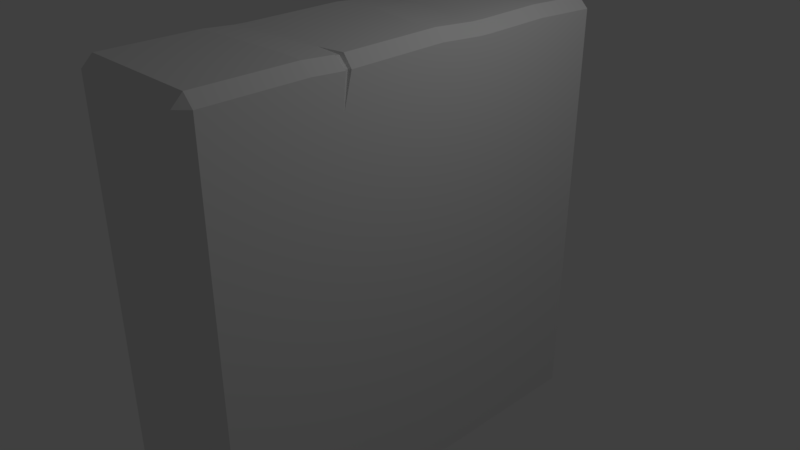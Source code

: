 # Source: Wall.blend  (saved by Blender 2.79.0; exported with 4.5.12 LTS)
import bpy
from mathutils import Matrix  # noqa: F401  (used for matrix-valued properties, if any)

bpy.ops.wm.read_factory_settings(use_empty=True)
scene = bpy.context.scene
scene.name = 'Scene'

# ---- collections
col_collection_1 = bpy.data.collections.new('Collection 1'); scene.collection.children.link(col_collection_1)

# ---- materials (node trees are filled in below, after node groups)
mat_material = bpy.data.materials.new('Material')
mat_material.alpha_threshold = 0.0
mat_material.use_transparent_shadow = False
mat_material.roughness = 0.5
mat_material.line_color = (0.0, 0.0, 0.0, 1.0)

# ---- material node trees

# ---- world
world_world = bpy.data.worlds.new('World'); scene.world = world_world
world_world.color = (0.05088, 0.05088, 0.05088)
world_world.use_sun_shadow = False
world_world.sun_shadow_jitter_overblur = 0.0
world_world.cycles.sampling_method = 'MANUAL'

# ---- cameras
cam_camera = bpy.data.cameras.new('Camera')
cam_camera.clip_end = 100.0
cam_camera.lens = 35.0
cam_camera.sensor_width = 32.0
cam_camera.sensor_height = 18.0
cam_camera.ortho_scale = 7.314
cam_camera.dof.focus_distance = 0.0
cam_camera.dof.aperture_fstop = 128.0

# ---- lights
light_lamp = bpy.data.lights.new('Lamp', 'POINT')
light_lamp.transmission_factor = 0.0
light_lamp.cutoff_distance = 30.0
light_lamp.energy = 100.0
light_lamp.shadow_buffer_clip_start = 1.001
light_lamp.shadow_soft_size = 0.1
light_lamp.shadow_maximum_resolution = 0.006
light_lamp.use_absolute_resolution = True

# ---- meshes
me_cube = bpy.data.meshes.new('Cube')
me_cube.from_pydata([(1.0, 2.86, -2.86), (0.86, 2.86, -3.0), (0.86, 3.0, -2.86), (1.0, -2.86, -2.86), (0.86, -3.0, -2.86), (0.86, -2.86, -3.0), (-0.86, -3.0, -2.86), (-1.0, -2.86, -2.86), (-0.86, -2.86, -3.0), (-0.86, 3.0, -2.86), (-0.86, 2.86, -3.0), (-1.0, 2.86, -2.86), (0.86, 3.0, 2.86), (0.86, 2.86, 3.0), (1.0, 2.86, 2.86), (0.86, -3.0, 2.86), (1.0, -2.86, 2.86), (0.86, -2.86, 3.0), (-1.0, -2.86, 2.86), (-0.86, -3.0, 2.86), (-0.86, -2.86, 3.0), (-1.0, 2.86, 2.86), (-0.86, 2.86, 3.0), (-0.86, 3.0, 2.86), (1.0, -1.138, -2.86), (0.86, -1.138, -3.0), (-1.0, -1.138, -2.86), (-0.86, -1.138, -3.0), (0.8216, -1.124, 2.974), (0.9616, -1.113, 2.86), (-0.86, -1.138, 3.0), (-1.0, -1.138, 2.86), (0.86, -1.05, -3.0), (-1.0, -1.05, -2.86), (0.9616, -1.075, 2.86), (-0.86, -1.05, 3.0), (1.0, -1.05, -2.86), (-0.86, -1.05, -3.0), (0.8216, -1.064, 2.974), (-1.0, -1.05, 2.86), (0.86, 3.0, 2.443), (1.0, 2.86, 2.443), (1.0, -2.86, 2.443), (0.86, -3.0, 2.443), (-0.86, -3.0, 2.443), (-1.0, -2.86, 2.443), (-1.0, 2.86, 2.443), (-0.86, 3.0, 2.443), (1.0, -1.178, 2.443), (-1.0, -1.138, 2.443), (1.0, -1.172, 2.443), (-1.0, -1.05, 2.443), (1.0, -1.18, -2.86), (-0.86, -1.18, -3.0), (0.86, -1.152, 3.0), (-1.0, -1.18, 2.86), (0.86, -1.18, -3.0), (-1.0, -1.18, -2.86), (1.0, -1.131, 2.86), (-0.86, -1.18, 3.0), (-1.0, -1.18, 2.443), (1.0, -1.186, 2.443), (0.86, -1.008, -3.0), (-1.0, -1.008, -2.86), (1.0, -1.057, 2.86), (-0.86, -1.008, 3.0), (1.0, -1.008, -2.86), (-0.86, -1.008, -3.0), (0.86, -1.037, 3.0), (-1.0, -1.008, 2.86), (1.0, -1.163, 2.443), (-1.0, -1.008, 2.443), (0.5382, 2.86, -3.0), (0.5382, 3.0, -2.86), (0.5382, -3.0, -2.86), (0.5382, -2.86, -3.0), (0.5382, 3.0, 2.86), (0.5382, 2.86, 3.0), (0.5382, -2.86, 3.0), (0.5382, -3.0, 2.86), (0.507, -1.102, 3.0), (0.5382, -1.138, -3.0), (0.5382, -1.05, -3.0), (0.507, -1.086, 3.0), (0.5382, -3.0, 2.443), (0.5382, 3.0, 2.443), (0.5382, -1.11, 3.0), (0.5382, -1.18, -3.0), (0.5382, -1.079, 3.0), (0.5382, -1.008, -3.0), (0.86, 1.004, -3.0), (-1.0, 1.004, -2.86), (1.0, 0.9804, 2.86), (-0.8067, 0.9753, 2.959), (-1.0, 0.7802, 2.443), (1.0, 1.004, -2.86), (-0.86, 1.004, -3.0), (0.86, 0.9903, 3.0), (-0.9467, 0.8747, 2.819), (1.0, 0.9298, 2.443), (0.5382, 1.004, -3.0), (0.5382, 0.9702, 3.0), (1.0, 0.9175, -2.86), (-0.86, 0.9175, -3.0), (0.86, 0.9033, 3.0), (-0.9467, 0.8442, 2.819), (1.0, 0.8399, 2.443), (0.5382, 0.8822, 3.0), (0.86, 0.9175, -3.0), (-1.0, 0.9175, -2.86), (1.0, 0.8929, 2.86), (-0.8067, 0.9448, 2.959), (-1.0, 0.7621, 2.443), (0.5382, 0.9175, -3.0), (0.86, 1.047, -3.0), (-1.0, 1.048, -2.86), (1.0, 1.025, 2.86), (-0.86, 1.006, 3.0), (-1.0, 0.7894, 2.443), (0.5382, 1.047, -3.0), (1.0, 1.047, -2.86), (-0.86, 1.048, -3.0), (0.86, 1.034, 3.0), (-1.0, 0.905, 2.86), (1.0, 0.9752, 2.443), (0.5382, 1.015, 3.0), (1.0, 0.87, -2.86), (-0.86, 0.87, -3.0), (0.86, 0.8555, 3.0), (-1.0, 0.8049, 2.86), (1.0, 0.7906, 2.443), (0.5382, 0.8339, 3.0), (0.86, 0.87, -3.0), (-1.0, 0.87, -2.86), (1.0, 0.8449, 2.86), (-0.86, 0.9055, 3.0), (-1.0, 0.7522, 2.443), (0.5382, 0.87, -3.0), (-0.2955, 2.86, -3.0), (-0.2955, -3.0, -2.86), (-0.2955, 3.0, 2.86), (-0.2955, -2.86, 3.0), (-0.2955, -1.138, -3.0), (-0.2955, -1.05, -3.0), (-0.2955, -3.0, 2.443), (-0.2955, 3.0, 2.443), (-0.2955, -1.18, -3.0), (-0.2955, -1.008, -3.0), (-0.2955, 3.0, -2.86), (-0.2955, -2.86, -3.0), (-0.2955, 2.86, 3.0), (-0.2955, -3.0, 2.86), (-0.3081, -1.124, 3.0), (-0.3081, -1.064, 3.0), (-0.2955, -1.152, 3.0), (-0.2955, -1.037, 3.0), (-0.2955, 1.004, -3.0), (-0.2751, 1.099, 3.0), (-0.2955, 0.9175, -3.0), (-0.2751, 1.081, 3.0), (-0.2955, 1.107, 3.0), (-0.2955, 1.047, -3.0), (-0.2955, 0.87, -3.0), (-0.2955, 1.072, 3.0), (1.0, -1.598, -2.86), (-0.86, -1.598, -3.0), (0.86, -1.576, 3.024), (-1.0, -1.598, 2.884), (1.0, -1.602, 2.443), (0.86, -1.598, -3.0), (-1.0, -1.598, -2.86), (1.0, -1.561, 2.884), (-0.86, -1.598, 3.024), (-1.0, -1.598, 2.443), (0.5382, -1.545, 3.024), (0.5382, -1.598, -3.0), (-0.2955, -1.576, 3.024), (-0.2955, -1.598, -3.0), (1.0, 0.2779, -2.86), (-0.86, 0.2779, -3.0), (0.86, 0.2591, 3.036), (-1.0, 0.2333, 2.896), (1.0, 0.1749, 2.443), (0.5382, 0.231, 3.036), (0.86, 0.2779, -3.0), (-1.0, 0.2779, -2.86), (1.0, 0.2453, 2.896), (-0.86, 0.3022, 3.036), (-1.0, 0.1972, 2.443), (0.5382, 0.2779, -3.0), (-0.2955, 0.2779, -3.0), (-0.2955, 0.4072, 3.036), (0.86, 1.954, -3.0), (-1.0, 1.954, -2.86), (1.0, 1.942, 2.888), (-0.86, 1.933, 3.028), (-1.0, 1.825, 2.443), (0.5382, 1.954, -3.0), (1.0, 1.954, -2.86), (-0.86, 1.954, -3.0), (0.86, 1.947, 3.028), (-1.0, 1.883, 2.888), (1.0, 1.918, 2.443), (0.5382, 1.937, 3.028), (-0.2955, 1.954, -3.0), (-0.2955, 1.984, 3.028)], [], [(145, 148, 9, 47), (177, 149, 8, 165), (196, 201, 21, 46), (176, 172, 20, 141), (144, 151, 19, 44), (0, 1, 2), (3, 4, 5), (6, 7, 8), (9, 10, 11), (12, 13, 14), (15, 16, 17), (18, 19, 20), (21, 22, 23), (164, 3, 5, 169), (138, 10, 9, 148), (40, 12, 14, 41), (139, 6, 8, 149), (42, 16, 15, 43), (193, 11, 10, 199), (44, 19, 18, 45), (46, 21, 23, 47), (166, 17, 16, 171), (140, 23, 22, 150), (141, 20, 19, 151), (195, 22, 21, 201), (168, 171, 16, 42), (50, 34, 29, 48), (59, 30, 31, 55), (38, 28, 29, 34), (57, 26, 27, 53), (36, 24, 25, 32), (153, 35, 30, 152), (60, 55, 31, 49), (143, 142, 27, 37), (147, 143, 37, 67), (155, 65, 35, 153), (66, 36, 32, 62), (68, 38, 34, 64), (70, 64, 34, 50), (30, 35, 39, 31), (26, 33, 37, 27), (49, 31, 39, 51), (26, 49, 51, 33), (66, 70, 50, 36), (57, 60, 49, 26), (36, 50, 48, 24), (164, 168, 42, 3), (11, 46, 47, 9), (6, 44, 45, 7), (3, 42, 43, 4), (2, 40, 41, 0), (139, 144, 44, 6), (193, 196, 46, 11), (140, 145, 47, 23), (24, 48, 61, 52), (170, 173, 60, 57), (173, 167, 55, 60), (170, 57, 53, 165), (172, 59, 55, 167), (48, 29, 58, 61), (28, 54, 58, 29), (24, 52, 56, 25), (152, 30, 59, 154), (142, 146, 53, 27), (33, 51, 71, 63), (178, 182, 70, 66), (182, 186, 64, 70), (180, 68, 64, 186), (178, 66, 62, 184), (191, 187, 65, 155), (190, 147, 67, 179), (35, 65, 69, 39), (33, 63, 67, 37), (51, 39, 69, 71), (184, 62, 89, 189), (180, 183, 88, 68), (25, 56, 87, 81), (28, 80, 86, 54), (12, 40, 85, 76), (4, 43, 84, 74), (68, 88, 83, 38), (62, 32, 82, 89), (32, 25, 81, 82), (38, 83, 80, 28), (17, 78, 79, 15), (12, 76, 77, 13), (4, 74, 75, 5), (1, 72, 73, 2), (43, 15, 79, 84), (166, 174, 78, 17), (169, 5, 75, 175), (40, 2, 73, 85), (122, 125, 101, 97), (114, 90, 100, 119), (161, 156, 96, 121), (160, 117, 93, 157), (120, 95, 90, 114), (122, 97, 92, 116), (124, 116, 92, 99), (120, 124, 99, 95), (109, 112, 94, 91), (111, 93, 98, 105), (109, 91, 96, 103), (112, 105, 98, 94), (136, 129, 105, 112), (133, 109, 103, 127), (135, 111, 105, 129), (133, 136, 112, 109), (97, 101, 107, 104), (90, 108, 113, 100), (156, 158, 103, 96), (157, 93, 111, 159), (95, 102, 108, 90), (97, 104, 110, 92), (99, 92, 110, 106), (95, 99, 106, 102), (198, 202, 124, 120), (202, 194, 116, 124), (200, 122, 116, 194), (198, 120, 114, 192), (205, 195, 117, 160), (204, 161, 121, 199), (192, 114, 119, 197), (200, 203, 125, 122), (91, 94, 118, 115), (93, 117, 123, 98), (91, 115, 121, 96), (94, 98, 123, 118), (185, 188, 136, 133), (187, 135, 129, 181), (185, 133, 127, 179), (188, 181, 129, 136), (104, 107, 131, 128), (108, 132, 137, 113), (158, 162, 127, 103), (159, 111, 135, 163), (102, 126, 132, 108), (104, 128, 134, 110), (106, 110, 134, 130), (102, 106, 130, 126), (107, 159, 163, 131), (113, 137, 162, 158), (197, 119, 161, 204), (203, 205, 160, 125), (101, 157, 159, 107), (100, 113, 158, 156), (125, 160, 157, 101), (119, 100, 156, 161), (189, 89, 147, 190), (183, 191, 155, 88), (81, 87, 146, 142), (80, 152, 154, 86), (76, 85, 145, 140), (74, 84, 144, 139), (88, 155, 153, 83), (89, 82, 143, 147), (82, 81, 142, 143), (83, 153, 152, 80), (78, 141, 151, 79), (76, 140, 150, 77), (74, 139, 149, 75), (72, 138, 148, 73), (84, 79, 151, 144), (174, 176, 141, 78), (175, 75, 149, 177), (85, 73, 148, 145), (87, 175, 177, 146), (86, 154, 176, 174), (56, 169, 175, 87), (54, 86, 174, 166), (20, 172, 167, 18), (7, 170, 165, 8), (45, 18, 167, 173), (7, 45, 173, 170), (52, 61, 168, 164), (61, 58, 171, 168), (54, 166, 171, 58), (52, 164, 169, 56), (154, 59, 172, 176), (146, 177, 165, 53), (131, 163, 191, 183), (137, 189, 190, 162), (71, 69, 181, 188), (63, 185, 179, 67), (65, 187, 181, 69), (63, 71, 188, 185), (128, 131, 183, 180), (132, 184, 189, 137), (162, 190, 179, 127), (163, 135, 187, 191), (126, 178, 184, 132), (128, 180, 186, 134), (130, 134, 186, 182), (126, 130, 182, 178), (77, 150, 205, 203), (72, 197, 204, 138), (13, 77, 203, 200), (1, 192, 197, 72), (138, 204, 199, 10), (150, 22, 195, 205), (0, 198, 192, 1), (13, 200, 194, 14), (41, 14, 194, 202), (0, 41, 202, 198), (115, 118, 196, 193), (117, 195, 201, 123), (115, 193, 199, 121), (118, 123, 201, 196)])
me_cube.materials.append(mat_material)
me_cube.use_remesh_preserve_volume = False
me_cube.use_remesh_preserve_attributes = False
me_cube.use_mirror_vertex_groups = False
me_cube.update()

# ---- objects
ob_cube = bpy.data.objects.new('Cube', me_cube)
ob_lamp = bpy.data.objects.new('Lamp', light_lamp)
ob_camera = bpy.data.objects.new('Camera', cam_camera)

# ---- transforms, parenting, visibility, modifiers, constraints
ob_cube.location = (0.0, 0.0, 0.0)
ob_cube.lock_rotations_4d = False
ob_cube.empty_display_type = 'ARROWS'
ob_cube.lineart.crease_threshold = 0.0
ob_lamp.location = (4.076, 1.005, 5.904)
ob_lamp.rotation_euler = (0.6503, 0.05522, 1.866)
ob_lamp.lock_rotations_4d = False
ob_lamp.empty_display_type = 'ARROWS'
ob_lamp.color = (0.0, 0.0, 0.0, 0.0)
ob_lamp.lineart.crease_threshold = 0.0
ob_camera.location = (7.481, -6.508, 5.344)
ob_camera.rotation_euler = (1.109, 0.0, 0.8149)
ob_camera.lock_rotations_4d = False
ob_camera.empty_display_type = 'ARROWS'
ob_camera.color = (0.0, 0.0, 0.0, 0.0)
ob_camera.display_type = 'WIRE'
ob_camera.lineart.crease_threshold = 0.0

# ---- collection membership
col_collection_1.objects.link(ob_cube)
col_collection_1.objects.link(ob_lamp)
col_collection_1.objects.link(ob_camera)

# ---- scene / render settings (as saved in the file)
scene.camera = ob_camera
scene.frame_start = 1; scene.frame_end = 250; scene.frame_set(1)
scene.render.engine = 'BLENDER_EEVEE_NEXT'
scene.render.resolution_percentage = 50
scene.render.dither_intensity = 0.0
scene.cycles.use_denoising = False
scene.cycles.samples = 128
scene.cycles.sampling_pattern = 'TABULATED_SOBOL'
scene.cycles.use_adaptive_sampling = False
scene.cycles.use_light_tree = False
scene.cycles.blur_glossy = 0.0
scene.cycles.sample_clamp_indirect = 0.0
scene.view_settings.view_transform = 'Standard'
bpy.context.view_layer.update()
